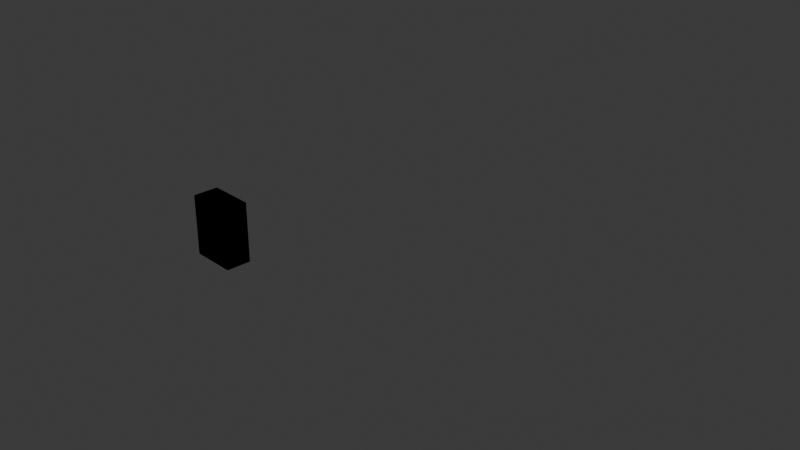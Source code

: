 # Source: NeuralRink_Goalie.blend  (saved by Blender 4.5.90; exported with 4.5.12 LTS)
import bpy
from mathutils import Matrix  # noqa: F401  (used for matrix-valued properties, if any)

bpy.ops.wm.read_factory_settings(use_empty=True)
scene = bpy.context.scene
scene.name = 'Scene'

# ---- collections
col_collection = bpy.data.collections.new('Collection'); scene.collection.children.link(col_collection)

# ---- world
world_world = bpy.data.worlds.new('World'); scene.world = world_world
world_world.use_nodes = True; world_world.node_tree.nodes.clear()
_N = world_world.node_tree.nodes; _L = world_world.node_tree.links
n0 = _N.new('ShaderNodeOutputWorld'); n0.name = 'World Output'; n0.location = (200, 100)
n1 = _N.new('ShaderNodeBackground'); n1.name = 'Background'; n1.location = (-200, 100)
n1.inputs[0].default_value = (0.05088, 0.05088, 0.05088, 1.0)
_L.new(n1.outputs[0], n0.inputs[0])
n0.is_active_output = True
world_world.color = (0.05088, 0.05088, 0.05088)
world_world.sun_shadow_jitter_overblur = 0.0

# ---- cameras
cam_camera = bpy.data.cameras.new('Camera')
cam_camera.clip_end = 100.0
cam_camera.ortho_scale = 7.314

# ---- lights
light_light = bpy.data.lights.new('Light', 'POINT')
light_light.energy = 1000.0
light_light.shadow_soft_size = 0.1

# ---- meshes
me_jersey_skater = bpy.data.meshes.new('Jersey_Skater')
me_jersey_skater.from_pydata([(-0.225, -0.125, -0.3), (-0.225, -0.125, 0.3), (-0.225, 0.125, -0.3), (-0.225, 0.125, 0.3), (0.225, -0.125, -0.3), (0.225, -0.125, 0.3), (0.225, 0.125, -0.3), (0.225, 0.125, 0.3), (0.225, -0.125, -0.3), (0.225, -0.125, 0.3), (0.225, 0.125, -0.3), (0.225, 0.125, 0.3), (-0.225, -0.125, -0.3), (-0.225, -0.125, 0.3), (-0.225, 0.125, -0.3), (-0.225, 0.125, 0.3), (0.225, -0.125, -0.3), (0.225, -0.125, 0.3), (0.225, 0.125, -0.3), (0.225, 0.125, 0.3), (-0.225, -0.125, -0.3), (-0.225, -0.125, 0.3), (-0.225, 0.125, -0.3), (-0.225, 0.125, 0.3), (-0.225, -0.125, -0.3), (-0.225, -0.125, 0.3), (-0.225, 0.125, -0.3), (-0.225, 0.125, 0.3), (0.225, -0.125, -0.3), (0.225, -0.125, 0.3), (0.225, 0.125, -0.3), (0.225, 0.125, 0.3)], [], [(0, 1, 3, 2), (2, 3, 7, 6), (6, 7, 5, 4), (4, 5, 1, 0), (2, 6, 4, 0), (7, 3, 1, 5), (8, 10, 11, 9), (10, 14, 15, 11), (14, 12, 13, 15), (12, 8, 9, 13), (10, 8, 12, 14), (15, 13, 9, 11), (16, 18, 19, 17), (18, 22, 23, 19), (22, 20, 21, 23), (20, 16, 17, 21), (18, 16, 20, 22), (23, 21, 17, 19), (24, 25, 27, 26), (26, 27, 31, 30), (30, 31, 29, 28), (28, 29, 25, 24), (26, 30, 28, 24), (31, 27, 25, 29)])
_uv = me_jersey_skater.uv_layers.new(name='UVMap')
_uv.uv.foreach_set('vector', [0.375, 0.0, 0.625, 0.0, 0.625, 0.25, 0.375, 0.25, 0.375, 0.25, 0.625, 0.25, 0.625, 0.5, 0.375, 0.5, 0.375, 0.5, 0.625, 0.5, 0.625, 0.75, 0.375, 0.75, 0.375, 0.75, 0.625, 0.75, 0.625, 1.0, 0.375, 1.0, 0.125, 0.5, 0.375, 0.5, 0.375, 0.75, 0.125, 0.75, 0.625, 0.5, 0.875, 0.5, 0.875, 0.75, 0.625, 0.75, 0.375, 0.0, 0.375, 0.25, 0.625, 0.25, 0.625, 0.0, 0.375, 0.25, 0.375, 0.5, 0.625, 0.5, 0.625, 0.25, 0.375, 0.5, 0.375, 0.75, 0.625, 0.75, 0.625, 0.5, 0.375, 0.75, 0.375, 1.0, 0.625, 1.0, 0.625, 0.75, 0.125, 0.5, 0.125, 0.75, 0.375, 0.75, 0.375, 0.5, 0.625, 0.5, 0.625, 0.75, 0.875, 0.75, 0.875, 0.5, 0.375, 0.0, 0.375, 0.25, 0.625, 0.25, 0.625, 0.0, 0.375, 0.25, 0.375, 0.5, 0.625, 0.5, 0.625, 0.25, 0.375, 0.5, 0.375, 0.75, 0.625, 0.75, 0.625, 0.5, 0.375, 0.75, 0.375, 1.0, 0.625, 1.0, 0.625, 0.75, 0.125, 0.5, 0.125, 0.75, 0.375, 0.75, 0.375, 0.5, 0.625, 0.5, 0.625, 0.75, 0.875, 0.75, 0.875, 0.5, 0.375, 0.0, 0.625, 0.0, 0.625, 0.25, 0.375, 0.25, 0.375, 0.25, 0.625, 0.25, 0.625, 0.5, 0.375, 0.5, 0.375, 0.5, 0.625, 0.5, 0.625, 0.75, 0.375, 0.75, 0.375, 0.75, 0.625, 0.75, 0.625, 1.0, 0.375, 1.0, 0.125, 0.5, 0.375, 0.5, 0.375, 0.75, 0.125, 0.75, 0.625, 0.5, 0.875, 0.5, 0.875, 0.75, 0.625, 0.75])
me_jersey_skater.update()

# ---- objects
ob_cube = bpy.data.objects.new('Cube', me_jersey_skater)
ob_light = bpy.data.objects.new('Light', light_light)
ob_camera = bpy.data.objects.new('Camera', cam_camera)

# ---- transforms, parenting, visibility, modifiers, constraints
ob_cube.location = (0.09829, 0.03122, 1.069)
ob_light.location = (4.076, 1.005, 5.904)
ob_light.rotation_euler = (0.6503, 0.05522, 1.866)
ob_light.lock_rotations_4d = False
ob_light.empty_display_type = 'ARROWS'
ob_light.color = (0.0, 0.0, 0.0, 0.0)
ob_light.lineart.crease_threshold = 0.0
ob_camera.location = (7.833, -5.023, 5.632)
ob_camera.rotation_euler = (1.109, 0.0, 0.8149)
ob_camera.lock_rotations_4d = False
ob_camera.empty_display_type = 'ARROWS'
ob_camera.color = (0.0, 0.0, 0.0, 0.0)
ob_camera.display_type = 'WIRE'
ob_camera.lineart.crease_threshold = 0.0

# ---- collection membership
scene.collection.objects.link(ob_cube)
col_collection.objects.link(ob_light)
col_collection.objects.link(ob_camera)

# ---- scene / render settings (as saved in the file)
scene.camera = ob_camera
scene.frame_start = 1; scene.frame_end = 250; scene.frame_set(1)
scene.render.engine = 'BLENDER_EEVEE_NEXT'
bpy.context.view_layer.update()
